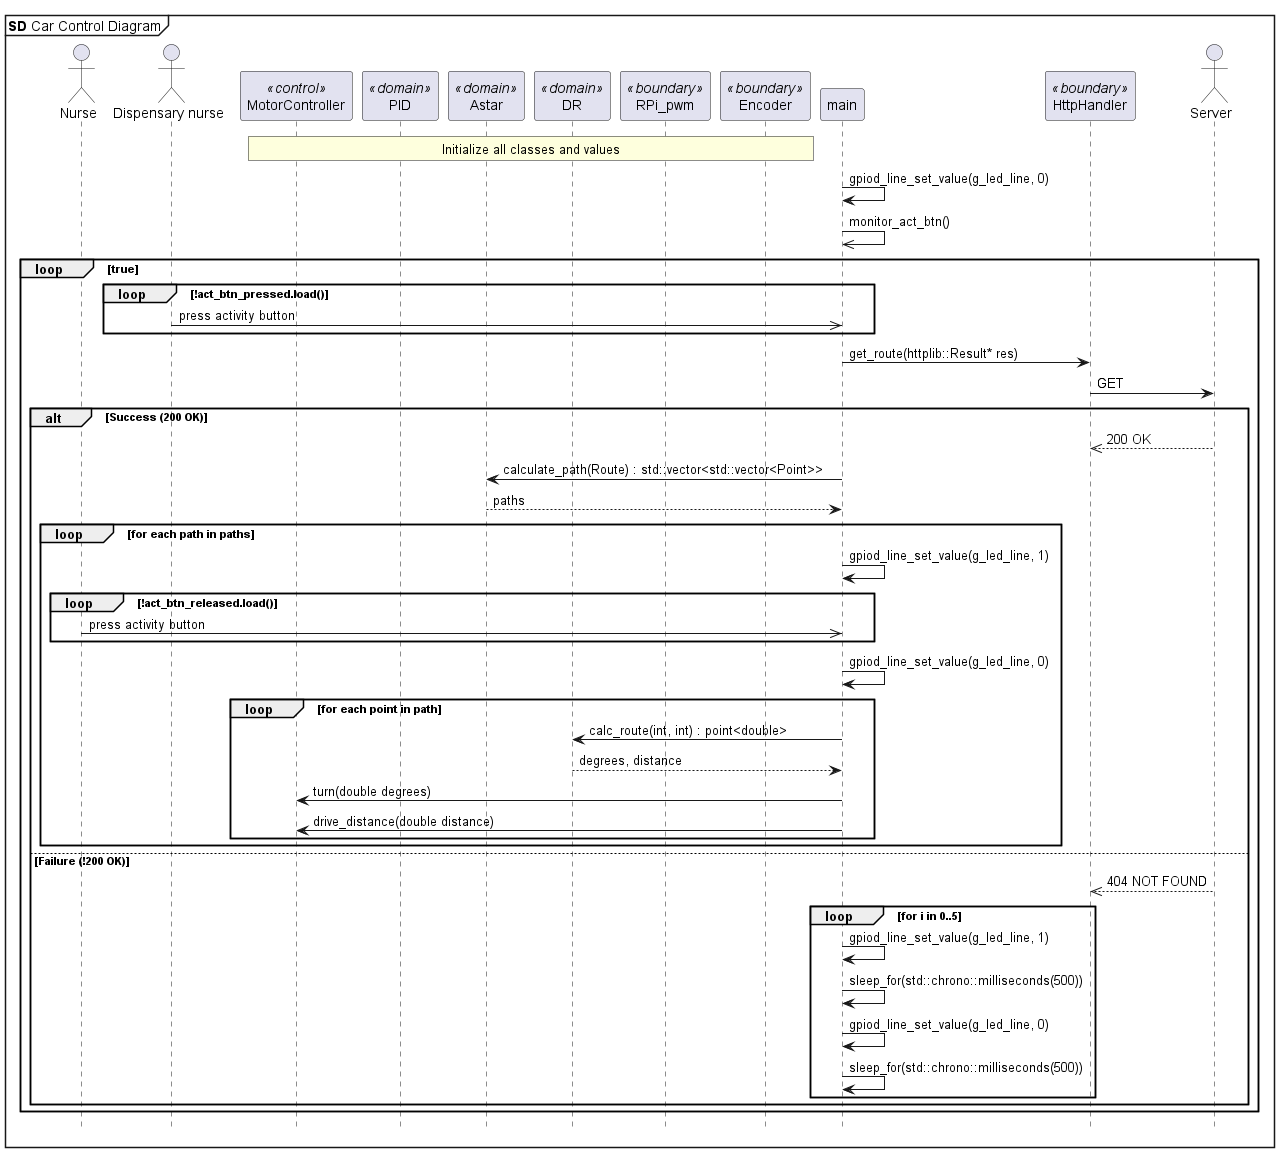

The diagram above was rendered by PlantUML. Its source (embedded in the PNG):
@startuml

mainframe **SD** Car Control Diagram
hide footbox

actor "Nurse" as n 
actor "Dispensary nurse" as dn
participant "MotorController" as mc <<control>>
participant "PID" as p <<domain>>
participant "Astar" as a <<domain>>
participant "DR" as dr <<domain>>
participant "RPi_pwm" as rp <<boundary>>
participant "Encoder" as enc <<boundary>>
participant "main" as m 
participant "HttpHandler" as http <<boundary>>
actor "Server" as s



/' ' constructors
m  ->> mc : MotorController()
mc ->> rpl : RPi_pwm()
mc ->> rpr : RPi_pwm()
mc ->> encl : Encoder()
mc ->> encr : Encoder()
mc ->> pr : PID()
mc ->> pl : PID()

' initialisation
mc ->> rpl : start()
mc ->> rpr : start()
mc ->> encl : init_encoder()
mc ->> encr : init_encoder()
mc ->> encl : start_thread()
mc ->> encr : start_thread()

m ->> m : usleep(1000000)
m ->> dr : DR()
m ->> m : init_button(int ACTIVITY_BUTTON_PIN)
m -> m : init_green_led() : gpiod_line* '/

rnote over mc,enc : Initialize all classes and values
m -> m : gpiod_line_set_value(g_led_line, 0)
m ->> m : monitor_act_btn()

loop true
    loop !act_btn_pressed.load()
        dn ->> m : press activity button
    end
    m -> http : get_route(httplib::Result* res)
    http -> s : GET
    alt Success (200 OK)
    http <<-- s : 200 OK

        m -> a : calculate_path(Route) : std::vector<std::vector<Point>>
        a --> m : paths
        loop for each path in paths
            m -> m : gpiod_line_set_value(g_led_line, 1)
            loop !act_btn_released.load()
                n ->> m : press activity button
            end
            m -> m : gpiod_line_set_value(g_led_line, 0)
            loop for each point in path
                m -> dr : calc_route(int, int) : point<double>
                dr --> m : degrees, distance
                m -> mc : turn(double degrees)
                m -> mc : drive_distance(double distance)
            end
        end
    else Failure (!200 OK)
    http <<-- s : 404 NOT FOUND
        loop for i in 0..5
            m -> m : gpiod_line_set_value(g_led_line, 1)
            m -> m : sleep_for(std::chrono::milliseconds(500))
            m -> m : gpiod_line_set_value(g_led_line, 0)
            m -> m : sleep_for(std::chrono::milliseconds(500))
        end
    end
end    

@enduml